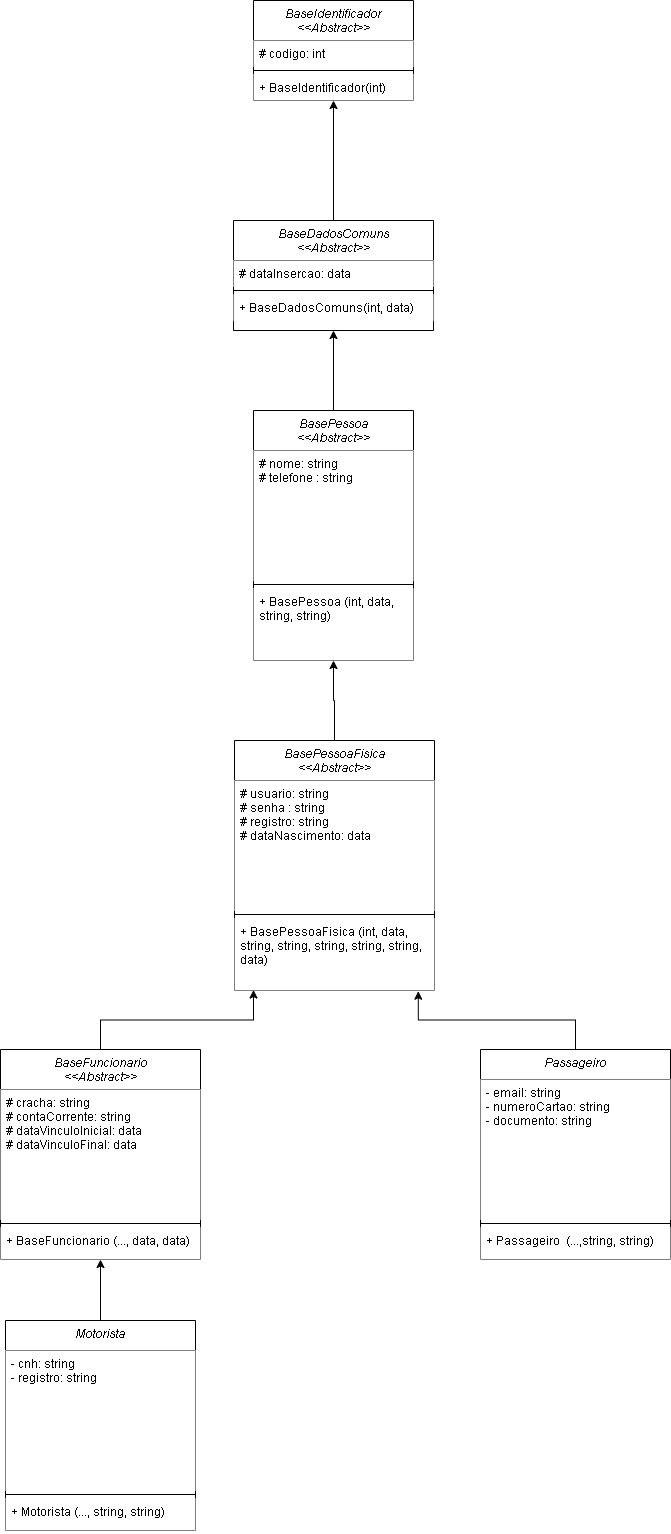

The diagram above was exported from draw.io. Its source (the exported page's mxGraphModel, read from the mxfile embedded in the PNG):
<mxGraphModel dx="987" dy="534" grid="1" gridSize="10" guides="1" tooltips="1" connect="1" arrows="1" fold="1" page="1" pageScale="1" pageWidth="827" pageHeight="1169" math="0" shadow="0">
  <root>
    <mxCell id="WIyWlLk6GJQsqaUBKTNV-0" />
    <mxCell id="WIyWlLk6GJQsqaUBKTNV-1" parent="WIyWlLk6GJQsqaUBKTNV-0" />
    <mxCell id="zkfFHV4jXpPFQw0GAbJ--0" value="BaseIdentificador&#10;&lt;&lt;Abstract&gt;&gt;" style="swimlane;fontStyle=2;align=center;verticalAlign=top;childLayout=stackLayout;horizontal=1;startSize=40;horizontalStack=0;resizeParent=1;resizeLast=0;collapsible=1;marginBottom=0;rounded=0;shadow=0;strokeWidth=1;fillColor=default;strokeColor=default;fillStyle=solid;" parent="WIyWlLk6GJQsqaUBKTNV-1" vertex="1">
      <mxGeometry x="333" y="120" width="160" height="100" as="geometry">
        <mxRectangle x="230" y="140" width="160" height="26" as="alternateBounds" />
      </mxGeometry>
    </mxCell>
    <mxCell id="zkfFHV4jXpPFQw0GAbJ--1" value="# codigo: int" style="text;align=left;verticalAlign=top;spacingLeft=4;spacingRight=4;overflow=hidden;rotatable=0;points=[[0,0.5],[1,0.5]];portConstraint=eastwest;fillColor=default;strokeColor=none;fillStyle=solid;" parent="zkfFHV4jXpPFQw0GAbJ--0" vertex="1">
      <mxGeometry y="40" width="160" height="26" as="geometry" />
    </mxCell>
    <mxCell id="zkfFHV4jXpPFQw0GAbJ--4" value="" style="line;html=1;strokeWidth=1;align=left;verticalAlign=middle;spacingTop=-1;spacingLeft=3;spacingRight=3;rotatable=0;labelPosition=right;points=[];portConstraint=eastwest;fillColor=default;strokeColor=default;fillStyle=solid;" parent="zkfFHV4jXpPFQw0GAbJ--0" vertex="1">
      <mxGeometry y="66" width="160" height="8" as="geometry" />
    </mxCell>
    <mxCell id="zkfFHV4jXpPFQw0GAbJ--5" value="+ BaseIdentificador(int)" style="text;align=left;verticalAlign=top;spacingLeft=4;spacingRight=4;overflow=hidden;rotatable=0;points=[[0,0.5],[1,0.5]];portConstraint=eastwest;fillColor=default;strokeColor=none;fillStyle=solid;" parent="zkfFHV4jXpPFQw0GAbJ--0" vertex="1">
      <mxGeometry y="74" width="160" height="26" as="geometry" />
    </mxCell>
    <mxCell id="YrgQH5f2HvQNOYshb8kn-24" style="edgeStyle=orthogonalEdgeStyle;rounded=0;orthogonalLoop=1;jettySize=auto;html=1;exitX=0.5;exitY=0;exitDx=0;exitDy=0;entryX=0.5;entryY=1;entryDx=0;entryDy=0;" parent="WIyWlLk6GJQsqaUBKTNV-1" source="YrgQH5f2HvQNOYshb8kn-0" target="zkfFHV4jXpPFQw0GAbJ--0" edge="1">
      <mxGeometry relative="1" as="geometry" />
    </mxCell>
    <mxCell id="YrgQH5f2HvQNOYshb8kn-0" value="BaseDadosComuns&#10;&lt;&lt;Abstract&gt;&gt;" style="swimlane;fontStyle=2;align=center;verticalAlign=top;childLayout=stackLayout;horizontal=1;startSize=40;horizontalStack=0;resizeParent=1;resizeLast=0;collapsible=1;marginBottom=0;rounded=0;shadow=0;strokeWidth=1;fillColor=default;strokeColor=default;swimlaneLine=1;perimeterSpacing=0;" parent="WIyWlLk6GJQsqaUBKTNV-1" vertex="1">
      <mxGeometry x="313" y="340" width="200" height="110" as="geometry">
        <mxRectangle x="230" y="140" width="160" height="26" as="alternateBounds" />
      </mxGeometry>
    </mxCell>
    <mxCell id="YrgQH5f2HvQNOYshb8kn-1" value="# dataInsercao: data&#10;" style="text;align=left;verticalAlign=top;spacingLeft=4;spacingRight=4;overflow=hidden;rotatable=0;points=[[0,0.5],[1,0.5]];portConstraint=eastwest;fillColor=default;strokeColor=none;" parent="YrgQH5f2HvQNOYshb8kn-0" vertex="1">
      <mxGeometry y="40" width="200" height="26" as="geometry" />
    </mxCell>
    <mxCell id="YrgQH5f2HvQNOYshb8kn-2" value="" style="line;html=1;strokeWidth=1;align=left;verticalAlign=middle;spacingTop=-1;spacingLeft=3;spacingRight=3;rotatable=0;labelPosition=right;points=[];portConstraint=eastwest;fillColor=default;strokeColor=#000000;" parent="YrgQH5f2HvQNOYshb8kn-0" vertex="1">
      <mxGeometry y="66" width="200" height="8" as="geometry" />
    </mxCell>
    <mxCell id="YrgQH5f2HvQNOYshb8kn-3" value="+ BaseDadosComuns(int, data)" style="text;align=left;verticalAlign=top;spacingLeft=4;spacingRight=4;overflow=hidden;rotatable=0;points=[[0,0.5],[1,0.5]];portConstraint=eastwest;fillColor=default;strokeColor=none;" parent="YrgQH5f2HvQNOYshb8kn-0" vertex="1">
      <mxGeometry y="74" width="200" height="26" as="geometry" />
    </mxCell>
    <mxCell id="YrgQH5f2HvQNOYshb8kn-21" style="edgeStyle=orthogonalEdgeStyle;rounded=0;orthogonalLoop=1;jettySize=auto;html=1;exitX=0.5;exitY=0;exitDx=0;exitDy=0;entryX=0.5;entryY=1;entryDx=0;entryDy=0;" parent="WIyWlLk6GJQsqaUBKTNV-1" source="YrgQH5f2HvQNOYshb8kn-8" target="YrgQH5f2HvQNOYshb8kn-0" edge="1">
      <mxGeometry relative="1" as="geometry" />
    </mxCell>
    <mxCell id="YrgQH5f2HvQNOYshb8kn-8" value="BasePessoa&#10;&lt;&lt;Abstract&gt;&gt;" style="swimlane;fontStyle=2;align=center;verticalAlign=top;childLayout=stackLayout;horizontal=1;startSize=40;horizontalStack=0;resizeParent=1;resizeLast=0;collapsible=1;marginBottom=0;rounded=0;shadow=0;strokeWidth=1;" parent="WIyWlLk6GJQsqaUBKTNV-1" vertex="1">
      <mxGeometry x="333" y="530" width="160" height="250" as="geometry">
        <mxRectangle x="230" y="140" width="160" height="26" as="alternateBounds" />
      </mxGeometry>
    </mxCell>
    <mxCell id="YrgQH5f2HvQNOYshb8kn-9" value="# nome: string&#10;# telefone : string&#10;&#10;&#10;" style="text;align=left;verticalAlign=top;spacingLeft=4;spacingRight=4;overflow=hidden;rotatable=0;points=[[0,0.5],[1,0.5]];portConstraint=eastwest;fillColor=default;" parent="YrgQH5f2HvQNOYshb8kn-8" vertex="1">
      <mxGeometry y="40" width="160" height="130" as="geometry" />
    </mxCell>
    <mxCell id="YrgQH5f2HvQNOYshb8kn-10" value="" style="line;html=1;strokeWidth=1;align=left;verticalAlign=middle;spacingTop=-1;spacingLeft=3;spacingRight=3;rotatable=0;labelPosition=right;points=[];portConstraint=eastwest;" parent="YrgQH5f2HvQNOYshb8kn-8" vertex="1">
      <mxGeometry y="170" width="160" height="8" as="geometry" />
    </mxCell>
    <mxCell id="YrgQH5f2HvQNOYshb8kn-11" value="+ BasePessoa (int, data, &#10;string, string)" style="text;align=left;verticalAlign=top;spacingLeft=4;spacingRight=4;overflow=hidden;rotatable=0;points=[[0,0.5],[1,0.5]];portConstraint=eastwest;fillColor=default;" parent="YrgQH5f2HvQNOYshb8kn-8" vertex="1">
      <mxGeometry y="178" width="160" height="72" as="geometry" />
    </mxCell>
    <mxCell id="O66jRTEvPp1a1v09u3Eo-15" style="edgeStyle=orthogonalEdgeStyle;rounded=0;orthogonalLoop=1;jettySize=auto;html=1;exitX=0.5;exitY=0;exitDx=0;exitDy=0;entryX=0.5;entryY=1;entryDx=0;entryDy=0;" edge="1" parent="WIyWlLk6GJQsqaUBKTNV-1" source="YrgQH5f2HvQNOYshb8kn-12" target="O66jRTEvPp1a1v09u3Eo-4">
      <mxGeometry relative="1" as="geometry" />
    </mxCell>
    <mxCell id="YrgQH5f2HvQNOYshb8kn-12" value="Motorista" style="swimlane;fontStyle=2;align=center;verticalAlign=top;childLayout=stackLayout;horizontal=1;startSize=30;horizontalStack=0;resizeParent=1;resizeLast=0;collapsible=1;marginBottom=0;rounded=0;shadow=0;strokeWidth=1;" parent="WIyWlLk6GJQsqaUBKTNV-1" vertex="1">
      <mxGeometry x="85" y="1440" width="190" height="210" as="geometry">
        <mxRectangle x="230" y="140" width="160" height="26" as="alternateBounds" />
      </mxGeometry>
    </mxCell>
    <mxCell id="YrgQH5f2HvQNOYshb8kn-13" value="- cnh: string&#10;- registro: string" style="text;align=left;verticalAlign=top;spacingLeft=4;spacingRight=4;overflow=hidden;rotatable=0;points=[[0,0.5],[1,0.5]];portConstraint=eastwest;fillColor=default;" parent="YrgQH5f2HvQNOYshb8kn-12" vertex="1">
      <mxGeometry y="30" width="190" height="140" as="geometry" />
    </mxCell>
    <mxCell id="YrgQH5f2HvQNOYshb8kn-14" value="" style="line;html=1;strokeWidth=1;align=left;verticalAlign=middle;spacingTop=-1;spacingLeft=3;spacingRight=3;rotatable=0;labelPosition=right;points=[];portConstraint=eastwest;" parent="YrgQH5f2HvQNOYshb8kn-12" vertex="1">
      <mxGeometry y="170" width="190" height="8" as="geometry" />
    </mxCell>
    <mxCell id="YrgQH5f2HvQNOYshb8kn-15" value="+ Motorista (..., string, string)" style="text;align=left;verticalAlign=top;spacingLeft=4;spacingRight=4;overflow=hidden;rotatable=0;points=[[0,0.5],[1,0.5]];portConstraint=eastwest;fillColor=default;fillStyle=auto;" parent="YrgQH5f2HvQNOYshb8kn-12" vertex="1">
      <mxGeometry y="178" width="190" height="32" as="geometry" />
    </mxCell>
    <mxCell id="O66jRTEvPp1a1v09u3Eo-12" style="edgeStyle=orthogonalEdgeStyle;rounded=0;orthogonalLoop=1;jettySize=auto;html=1;exitX=0.5;exitY=0;exitDx=0;exitDy=0;entryX=0.919;entryY=1.01;entryDx=0;entryDy=0;entryPerimeter=0;" edge="1" parent="WIyWlLk6GJQsqaUBKTNV-1" source="YrgQH5f2HvQNOYshb8kn-16" target="O66jRTEvPp1a1v09u3Eo-3">
      <mxGeometry relative="1" as="geometry" />
    </mxCell>
    <mxCell id="YrgQH5f2HvQNOYshb8kn-16" value="Passageiro" style="swimlane;fontStyle=2;align=center;verticalAlign=top;childLayout=stackLayout;horizontal=1;startSize=30;horizontalStack=0;resizeParent=1;resizeLast=0;collapsible=1;marginBottom=0;rounded=0;shadow=0;strokeWidth=1;" parent="WIyWlLk6GJQsqaUBKTNV-1" vertex="1">
      <mxGeometry x="560" y="1169" width="190" height="210" as="geometry">
        <mxRectangle x="230" y="140" width="160" height="26" as="alternateBounds" />
      </mxGeometry>
    </mxCell>
    <mxCell id="YrgQH5f2HvQNOYshb8kn-17" value="- email: string&#10;- numeroCartao: string&#10;- documento: string&#10;&#10;" style="text;align=left;verticalAlign=top;spacingLeft=4;spacingRight=4;overflow=hidden;rotatable=0;points=[[0,0.5],[1,0.5]];portConstraint=eastwest;fillColor=default;" parent="YrgQH5f2HvQNOYshb8kn-16" vertex="1">
      <mxGeometry y="30" width="190" height="140" as="geometry" />
    </mxCell>
    <mxCell id="YrgQH5f2HvQNOYshb8kn-18" value="" style="line;html=1;strokeWidth=1;align=left;verticalAlign=middle;spacingTop=-1;spacingLeft=3;spacingRight=3;rotatable=0;labelPosition=right;points=[];portConstraint=eastwest;" parent="YrgQH5f2HvQNOYshb8kn-16" vertex="1">
      <mxGeometry y="170" width="190" height="8" as="geometry" />
    </mxCell>
    <mxCell id="YrgQH5f2HvQNOYshb8kn-19" value="+ Passageiro  (...,string, string)" style="text;align=left;verticalAlign=top;spacingLeft=4;spacingRight=4;overflow=hidden;rotatable=0;points=[[0,0.5],[1,0.5]];portConstraint=eastwest;fillColor=default;" parent="YrgQH5f2HvQNOYshb8kn-16" vertex="1">
      <mxGeometry y="178" width="190" height="32" as="geometry" />
    </mxCell>
    <mxCell id="O66jRTEvPp1a1v09u3Eo-14" style="edgeStyle=orthogonalEdgeStyle;rounded=0;orthogonalLoop=1;jettySize=auto;html=1;exitX=0.5;exitY=0;exitDx=0;exitDy=0;entryX=0.5;entryY=1;entryDx=0;entryDy=0;" edge="1" parent="WIyWlLk6GJQsqaUBKTNV-1" source="O66jRTEvPp1a1v09u3Eo-0" target="YrgQH5f2HvQNOYshb8kn-8">
      <mxGeometry relative="1" as="geometry" />
    </mxCell>
    <mxCell id="O66jRTEvPp1a1v09u3Eo-0" value="BasePessoaFisica&#10;&lt;&lt;Abstract&gt;&gt;" style="swimlane;fontStyle=2;align=center;verticalAlign=top;childLayout=stackLayout;horizontal=1;startSize=40;horizontalStack=0;resizeParent=1;resizeLast=0;collapsible=1;marginBottom=0;rounded=0;shadow=0;strokeWidth=1;" vertex="1" parent="WIyWlLk6GJQsqaUBKTNV-1">
      <mxGeometry x="314" y="860" width="200" height="250" as="geometry">
        <mxRectangle x="230" y="140" width="160" height="26" as="alternateBounds" />
      </mxGeometry>
    </mxCell>
    <mxCell id="O66jRTEvPp1a1v09u3Eo-1" value="# usuario: string&#10;# senha : string&#10;# registro: string&#10;# dataNascimento: data&#10;" style="text;align=left;verticalAlign=top;spacingLeft=4;spacingRight=4;overflow=hidden;rotatable=0;points=[[0,0.5],[1,0.5]];portConstraint=eastwest;fillColor=default;" vertex="1" parent="O66jRTEvPp1a1v09u3Eo-0">
      <mxGeometry y="40" width="200" height="130" as="geometry" />
    </mxCell>
    <mxCell id="O66jRTEvPp1a1v09u3Eo-2" value="" style="line;html=1;strokeWidth=1;align=left;verticalAlign=middle;spacingTop=-1;spacingLeft=3;spacingRight=3;rotatable=0;labelPosition=right;points=[];portConstraint=eastwest;" vertex="1" parent="O66jRTEvPp1a1v09u3Eo-0">
      <mxGeometry y="170" width="200" height="8" as="geometry" />
    </mxCell>
    <mxCell id="O66jRTEvPp1a1v09u3Eo-3" value="+ BasePessoaFisica (int, data, &#10;string, string, string, string, string,&#10;data)" style="text;align=left;verticalAlign=top;spacingLeft=4;spacingRight=4;overflow=hidden;rotatable=0;points=[[0,0.5],[1,0.5]];portConstraint=eastwest;fillColor=default;" vertex="1" parent="O66jRTEvPp1a1v09u3Eo-0">
      <mxGeometry y="178" width="200" height="72" as="geometry" />
    </mxCell>
    <mxCell id="O66jRTEvPp1a1v09u3Eo-13" style="edgeStyle=orthogonalEdgeStyle;rounded=0;orthogonalLoop=1;jettySize=auto;html=1;entryX=0.095;entryY=0.993;entryDx=0;entryDy=0;entryPerimeter=0;" edge="1" parent="WIyWlLk6GJQsqaUBKTNV-1" source="O66jRTEvPp1a1v09u3Eo-4" target="O66jRTEvPp1a1v09u3Eo-3">
      <mxGeometry relative="1" as="geometry" />
    </mxCell>
    <mxCell id="O66jRTEvPp1a1v09u3Eo-4" value="BaseFuncionario&#10;&lt;&lt;Abstract&gt;&gt;" style="swimlane;fontStyle=2;align=center;verticalAlign=top;childLayout=stackLayout;horizontal=1;startSize=40;horizontalStack=0;resizeParent=1;resizeLast=0;collapsible=1;marginBottom=0;rounded=0;shadow=0;strokeWidth=1;" vertex="1" parent="WIyWlLk6GJQsqaUBKTNV-1">
      <mxGeometry x="80" y="1169" width="200" height="210" as="geometry">
        <mxRectangle x="230" y="140" width="160" height="26" as="alternateBounds" />
      </mxGeometry>
    </mxCell>
    <mxCell id="O66jRTEvPp1a1v09u3Eo-5" value="# cracha: string&#10;# contaCorrente: string&#10;# dataVinculoInicial: data&#10;# dataVinculoFinal: data&#10;" style="text;align=left;verticalAlign=top;spacingLeft=4;spacingRight=4;overflow=hidden;rotatable=0;points=[[0,0.5],[1,0.5]];portConstraint=eastwest;fillColor=default;" vertex="1" parent="O66jRTEvPp1a1v09u3Eo-4">
      <mxGeometry y="40" width="200" height="130" as="geometry" />
    </mxCell>
    <mxCell id="O66jRTEvPp1a1v09u3Eo-6" value="" style="line;html=1;strokeWidth=1;align=left;verticalAlign=middle;spacingTop=-1;spacingLeft=3;spacingRight=3;rotatable=0;labelPosition=right;points=[];portConstraint=eastwest;" vertex="1" parent="O66jRTEvPp1a1v09u3Eo-4">
      <mxGeometry y="170" width="200" height="8" as="geometry" />
    </mxCell>
    <mxCell id="O66jRTEvPp1a1v09u3Eo-7" value="+ BaseFuncionario (..., data, data)" style="text;align=left;verticalAlign=top;spacingLeft=4;spacingRight=4;overflow=hidden;rotatable=0;points=[[0,0.5],[1,0.5]];portConstraint=eastwest;fillColor=default;" vertex="1" parent="O66jRTEvPp1a1v09u3Eo-4">
      <mxGeometry y="178" width="200" height="32" as="geometry" />
    </mxCell>
  </root>
</mxGraphModel>